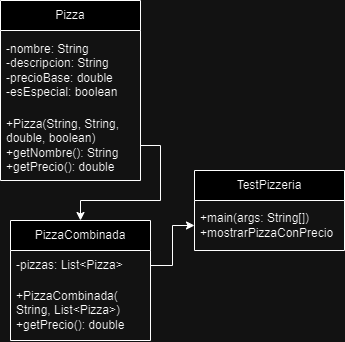

The diagram above was exported from draw.io. Its source (the exported page's mxGraphModel, read from the mxfile embedded in the PNG):
<mxGraphModel dx="513" dy="570" grid="1" gridSize="10" guides="1" tooltips="1" connect="1" arrows="1" fold="1" page="1" pageScale="1" pageWidth="827" pageHeight="1169" math="0" shadow="0">
  <root>
    <mxCell id="WIyWlLk6GJQsqaUBKTNV-0" />
    <mxCell id="WIyWlLk6GJQsqaUBKTNV-1" parent="WIyWlLk6GJQsqaUBKTNV-0" />
    <mxCell id="GdoVhXnyCmZWW6lXr3pu-1" value="Pizza" style="swimlane;fontStyle=0;childLayout=stackLayout;horizontal=1;startSize=30;horizontalStack=0;resizeParent=1;resizeParentMax=0;resizeLast=0;collapsible=1;marginBottom=0;whiteSpace=wrap;html=1;" vertex="1" parent="WIyWlLk6GJQsqaUBKTNV-1">
      <mxGeometry x="220" y="80" width="140" height="180" as="geometry" />
    </mxCell>
    <mxCell id="GdoVhXnyCmZWW6lXr3pu-2" value="-nombre: String&lt;br&gt;-descripcion: String&lt;br&gt;-precioBase: double&lt;br&gt;-esEspecial: boolean" style="text;strokeColor=none;fillColor=none;align=left;verticalAlign=middle;spacingLeft=4;spacingRight=4;overflow=hidden;points=[[0,0.5],[1,0.5]];portConstraint=eastwest;rotatable=0;whiteSpace=wrap;html=1;" vertex="1" parent="GdoVhXnyCmZWW6lXr3pu-1">
      <mxGeometry y="30" width="140" height="80" as="geometry" />
    </mxCell>
    <mxCell id="GdoVhXnyCmZWW6lXr3pu-3" value="+Pizza(String, String, double, boolean)&lt;br&gt;+getNombre(): String&lt;br&gt;+getPrecio(): double" style="text;strokeColor=none;fillColor=none;align=left;verticalAlign=middle;spacingLeft=4;spacingRight=4;overflow=hidden;points=[[0,0.5],[1,0.5]];portConstraint=eastwest;rotatable=0;whiteSpace=wrap;html=1;" vertex="1" parent="GdoVhXnyCmZWW6lXr3pu-1">
      <mxGeometry y="110" width="140" height="70" as="geometry" />
    </mxCell>
    <mxCell id="GdoVhXnyCmZWW6lXr3pu-6" value="PizzaCombinada" style="swimlane;fontStyle=0;childLayout=stackLayout;horizontal=1;startSize=30;horizontalStack=0;resizeParent=1;resizeParentMax=0;resizeLast=0;collapsible=1;marginBottom=0;whiteSpace=wrap;html=1;" vertex="1" parent="WIyWlLk6GJQsqaUBKTNV-1">
      <mxGeometry x="230" y="300" width="140" height="120" as="geometry" />
    </mxCell>
    <mxCell id="GdoVhXnyCmZWW6lXr3pu-7" value="-pizzas: List&amp;lt;Pizza&amp;gt;" style="text;strokeColor=none;fillColor=none;align=left;verticalAlign=middle;spacingLeft=4;spacingRight=4;overflow=hidden;points=[[0,0.5],[1,0.5]];portConstraint=eastwest;rotatable=0;whiteSpace=wrap;html=1;" vertex="1" parent="GdoVhXnyCmZWW6lXr3pu-6">
      <mxGeometry y="30" width="140" height="30" as="geometry" />
    </mxCell>
    <mxCell id="GdoVhXnyCmZWW6lXr3pu-9" value="+PizzaCombinada( String, List&amp;lt;Pizza&amp;gt;)&lt;br&gt;+getPrecio(): double" style="text;strokeColor=none;fillColor=none;align=left;verticalAlign=middle;spacingLeft=4;spacingRight=4;overflow=hidden;points=[[0,0.5],[1,0.5]];portConstraint=eastwest;rotatable=0;whiteSpace=wrap;html=1;" vertex="1" parent="GdoVhXnyCmZWW6lXr3pu-6">
      <mxGeometry y="60" width="140" height="60" as="geometry" />
    </mxCell>
    <mxCell id="GdoVhXnyCmZWW6lXr3pu-12" value="TestPizzeria" style="swimlane;fontStyle=0;childLayout=stackLayout;horizontal=1;startSize=30;horizontalStack=0;resizeParent=1;resizeParentMax=0;resizeLast=0;collapsible=1;marginBottom=0;whiteSpace=wrap;html=1;" vertex="1" parent="WIyWlLk6GJQsqaUBKTNV-1">
      <mxGeometry x="414" y="250" width="150" height="80" as="geometry" />
    </mxCell>
    <mxCell id="GdoVhXnyCmZWW6lXr3pu-13" value="+main(args: String[])&lt;br&gt;+mostrarPizzaConPrecio" style="text;strokeColor=none;fillColor=none;align=left;verticalAlign=middle;spacingLeft=4;spacingRight=4;overflow=hidden;points=[[0,0.5],[1,0.5]];portConstraint=eastwest;rotatable=0;whiteSpace=wrap;html=1;" vertex="1" parent="GdoVhXnyCmZWW6lXr3pu-12">
      <mxGeometry y="30" width="150" height="50" as="geometry" />
    </mxCell>
    <mxCell id="GdoVhXnyCmZWW6lXr3pu-17" style="edgeStyle=orthogonalEdgeStyle;rounded=0;orthogonalLoop=1;jettySize=auto;html=1;exitX=1;exitY=0.5;exitDx=0;exitDy=0;" edge="1" parent="WIyWlLk6GJQsqaUBKTNV-1" source="GdoVhXnyCmZWW6lXr3pu-7" target="GdoVhXnyCmZWW6lXr3pu-13">
      <mxGeometry relative="1" as="geometry" />
    </mxCell>
    <mxCell id="GdoVhXnyCmZWW6lXr3pu-18" style="edgeStyle=orthogonalEdgeStyle;rounded=0;orthogonalLoop=1;jettySize=auto;html=1;entryX=0.5;entryY=0;entryDx=0;entryDy=0;" edge="1" parent="WIyWlLk6GJQsqaUBKTNV-1" source="GdoVhXnyCmZWW6lXr3pu-3" target="GdoVhXnyCmZWW6lXr3pu-6">
      <mxGeometry relative="1" as="geometry" />
    </mxCell>
  </root>
</mxGraphModel>